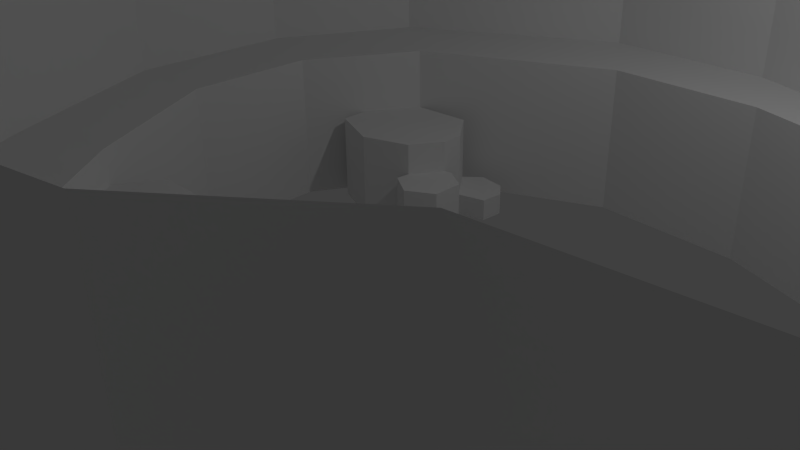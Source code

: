 # Source: cave_escape_3.blend  (saved by Blender 2.67.0; exported with 4.5.12 LTS)
import bpy
from mathutils import Matrix  # noqa: F401  (used for matrix-valued properties, if any)

bpy.ops.wm.read_factory_settings(use_empty=True)
scene = bpy.context.scene
scene.name = 'Scene'

# ---- collections
col_collection_1 = bpy.data.collections.new('Collection 1'); scene.collection.children.link(col_collection_1)

# ---- materials (node trees are filled in below, after node groups)
mat_material_001 = bpy.data.materials.new('Material.001')
mat_material_001.alpha_threshold = 0.0
mat_material_001.use_transparent_shadow = False
mat_material_001.roughness = 0.5
mat_material_001.line_color = (0.0, 0.0, 0.0, 1.0)

# ---- material node trees

# ---- world
world_world = bpy.data.worlds.new('World'); scene.world = world_world
world_world.color = (0.05088, 0.05088, 0.05088)
world_world.use_sun_shadow = False
world_world.sun_shadow_jitter_overblur = 0.0
world_world.cycles.sampling_method = 'MANUAL'
world_world.cycles.sample_map_resolution = 256

# ---- cameras
cam_camera = bpy.data.cameras.new('Camera')
cam_camera.clip_end = 100.0
cam_camera.lens = 35.0
cam_camera.sensor_width = 32.0
cam_camera.sensor_height = 18.0
cam_camera.ortho_scale = 7.314
cam_camera.dof.focus_distance = 0.0
cam_camera.dof.aperture_fstop = 128.0

# ---- lights
light_lamp = bpy.data.lights.new('Lamp', 'POINT')
light_lamp.transmission_factor = 0.0
light_lamp.cutoff_distance = 30.0
light_lamp.energy = 100.0
light_lamp.shadow_buffer_clip_start = 1.001
light_lamp.shadow_soft_size = 0.1
light_lamp.shadow_maximum_resolution = 0.006
light_lamp.use_absolute_resolution = True
light_lamp.cycles.use_multiple_importance_sampling = False

# ---- meshes
me_plane = bpy.data.meshes.new('Plane')
me_plane.from_pydata([(2.148, -0.7041, 0.0), (1.721, -0.7041, 0.0), (2.361, -0.5978, -1.767e-08), (2.559, -0.3935, -3.736e-08), (2.61, -0.04931, -5.12e-08), (2.526, 0.2221, -5.372e-08), (2.322, 0.446, -4.661e-08), (1.975, 0.6363, -2.879e-08), (1.563, 0.6419, -1.002e-09), (0.1891, 0.4964, 4.062e-08), (-0.1971, 0.3201, 4.062e-08), (-0.323, 0.09621, 4.062e-08), (-0.309, -0.1696, 4.062e-08), (-0.1411, -0.4439, 4.062e-08), (0.066, -0.679, 4.062e-08), (0.3878, -0.7265, 4.062e-08), (0.7152, -0.6678, 4.062e-08), (0.8663, -0.5614, 4.062e-08), (1.099, -0.5446, 4.062e-08), (1.275, -0.6034, 4.062e-08), (1.521, -0.6734, 4.062e-08), (1.521, -0.6734, 4.062e-08), (-0.323, 0.09621, 4.062e-08), (-0.26, 0.2081, 4.062e-08), (-0.2562, 0.1506, 4.062e-08), (-0.1437, 0.1058, 4.062e-08), (-0.04519, 0.1391, 4.062e-08), (-0.04774, 0.1097, 4.062e-08), (0.007243, 0.07644, 4.062e-08), (0.06351, 0.1097, 4.062e-08), (0.06223, 0.1749, 4.062e-08), (0.01236, 0.2056, 4.062e-08), (-0.005545, 0.203, 4.062e-08), (-0.008102, 0.2503, 4.062e-08), (0.04944, 0.2657, 4.062e-08), (0.052, 0.3143, 4.062e-08), (0.02387, 0.3475, 4.062e-08), (-0.0324, 0.3565, 4.062e-08), (-0.0682, 0.3258, 4.062e-08), (-0.09761, -0.3633, 4.964e-08), (0.03411, -0.362, 6.086e-08), (0.0763, -0.4759, 5.689e-08), (0.01876, -0.5462, 4.736e-08), (0.01876, -0.5462, 4.736e-08), (-0.03754, -0.5614, 4.062e-08), (2.148, -0.7041, 0.0), (1.721, -0.7041, 0.0), (2.361, -0.5978, -1.767e-08), (2.559, -0.3935, -3.736e-08), (2.61, -0.04931, -5.12e-08), (2.526, 0.2221, -5.372e-08), (2.322, 0.446, -4.661e-08), (1.975, 0.6363, -2.879e-08), (1.563, 0.6419, -1.002e-09), (1.328, 0.4852, 1.972e-08), (1.068, 0.3789, 4.062e-08), (0.7768, 0.3649, 4.062e-08), (0.4942, 0.4768, 4.062e-08), (0.1891, 0.4964, 4.062e-08), (-0.1971, 0.3201, 4.062e-08), (-0.323, 0.09621, 4.062e-08), (-0.309, -0.1696, 4.062e-08), (-0.1411, -0.4439, 4.062e-08), (0.066, -0.679, 4.062e-08), (0.3878, -0.7265, 4.062e-08), (0.7152, -0.6678, 4.062e-08), (0.8663, -0.5614, 4.062e-08), (1.099, -0.5446, 4.062e-08), (1.275, -0.6034, 4.062e-08), (1.521, -0.6734, 4.062e-08), (1.521, -0.6734, 4.062e-08), (-0.323, 0.09621, 4.062e-08), (-0.26, 0.2081, 4.062e-08), (-0.2562, 0.1506, 4.062e-08), (-0.1437, 0.1058, 4.062e-08), (-0.04519, 0.1391, 4.062e-08), (-0.04774, 0.1097, 4.062e-08), (0.007243, 0.07644, 4.062e-08), (0.06351, 0.1097, 4.062e-08), (0.06223, 0.1749, 4.062e-08), (0.01236, 0.2056, 4.062e-08), (-0.005545, 0.203, 4.062e-08), (-0.008102, 0.2503, 4.062e-08), (0.04944, 0.2657, 4.062e-08), (0.052, 0.3143, 4.062e-08), (0.02387, 0.3475, 4.062e-08), (-0.0324, 0.3565, 4.062e-08), (-0.0682, 0.3258, 4.062e-08), (-0.09761, -0.3633, 4.964e-08), (0.03411, -0.362, 6.086e-08), (0.0763, -0.4759, 5.689e-08), (0.01876, -0.5462, 4.736e-08), (0.01876, -0.5462, 4.736e-08), (-0.03754, -0.5614, 4.062e-08), (2.148, -0.7041, 0.3049), (1.721, -0.7041, 0.3049), (2.361, -0.5978, 0.3049), (2.559, -0.3935, 0.3049), (2.61, -0.04931, 0.3049), (2.526, 0.2221, 0.3049), (2.322, 0.446, 0.3049), (1.975, 0.6363, 0.3049), (1.563, 0.6419, 0.3049), (1.328, 0.4852, 0.3049), (1.068, 0.3789, 0.3049), (0.7768, 0.3649, 0.3049), (0.4942, 0.4768, 0.3049), (0.1891, 0.4964, 0.3049), (-0.1971, 0.3201, 0.3049), (-0.323, 0.09621, 0.3049), (-0.309, -0.1696, 0.3049), (-0.1411, -0.4439, 0.3049), (0.066, -0.679, 0.3049), (0.3878, -0.7265, 0.3049), (0.7152, -0.6678, 0.3049), (0.8663, -0.5614, 0.3049), (1.099, -0.5446, 0.3049), (1.275, -0.6034, 0.3049), (1.521, -0.6734, 0.3049), (1.521, -0.6734, 0.3049), (-0.323, 0.09621, 0.3049), (-0.26, 0.2081, 0.3049), (-0.03754, -0.5614, 0.3049), (1.934, -0.7041, 0.0), (2.254, -0.651, -8.836e-09), (2.46, -0.4957, -2.752e-08), (2.585, -0.2214, -4.428e-08), (2.568, 0.08642, -5.246e-08), (2.424, 0.3341, -5.016e-08), (2.148, 0.5412, -3.77e-08), (1.769, 0.6391, -1.49e-08), (1.446, 0.5635, 9.358e-09), (1.198, 0.432, 3.017e-08), (0.6355, 0.4208, 4.062e-08), (0.3416, 0.4866, 4.062e-08), (-0.003963, 0.4082, 4.062e-08), (-0.2915, 0.1522, 4.062e-08), (-0.316, -0.03671, 4.062e-08), (-0.225, -0.3068, 4.062e-08), (0.01423, -0.6202, 4.062e-08), (0.2269, -0.7027, 4.062e-08), (0.5515, -0.6971, 4.062e-08), (0.7908, -0.6146, 4.062e-08), (1.187, -0.574, 4.062e-08), (1.398, -0.6384, 4.062e-08), (1.521, -0.6734, 4.062e-08), (1.756, 0.4826, 0.3466), (-0.2285, 0.2641, 4.062e-08), (-0.08931, -0.5027, 4.062e-08), (1.934, -0.7041, 0.3049), (2.254, -0.651, 0.3049), (2.46, -0.4957, 0.3049), (2.585, -0.2214, 0.3049), (2.568, 0.08642, 0.3049), (2.424, 0.3341, 0.3049), (2.148, 0.5412, 0.3049), (1.769, 0.6391, 0.3049), (1.446, 0.5635, 0.3049), (1.198, 0.432, 0.3049), (0.6355, 0.4208, 0.3049), (0.3416, 0.4866, 0.3049), (-0.003963, 0.4082, 0.3049), (-0.2915, 0.1522, 0.3049), (-0.316, -0.03671, 0.3049), (-0.225, -0.3068, 0.3049), (0.01423, -0.6202, 0.3049), (0.2269, -0.7027, 0.3049), (0.5515, -0.6971, 0.3049), (0.7908, -0.6146, 0.3049), (1.187, -0.574, 0.3049), (1.398, -0.6384, 0.3049), (1.521, -0.6734, 0.3049), (1.55, 0.4887, 0.3029), (-0.2285, 0.2641, 0.3049), (-0.08931, -0.5027, 0.3049), (2.526, 0.2221, 0.1524), (2.322, 0.446, 0.1524), (2.361, -0.5978, 0.1524), (2.559, -0.3935, 0.1524), (1.721, -0.7041, 0.1524), (1.521, -0.6734, 0.1524), (1.099, -0.5446, 0.1524), (1.275, -0.6034, 0.1524), (0.3878, -0.7265, 0.1524), (0.7152, -0.6678, 0.1524), (-0.309, -0.1696, 0.1524), (-0.1411, -0.4439, 0.1524), (0.1891, 0.4964, 0.1524), (-0.1971, 0.3201, 0.1524), (1.068, 0.3789, 0.1524), (0.7768, 0.3649, 0.1524), (1.975, 0.6363, 0.1524), (1.563, 0.6419, 0.1524), (2.61, -0.04931, 0.1524), (2.148, -0.7041, 0.1524), (-0.26, 0.2081, 0.1524), (1.521, -0.6734, 0.1524), (0.8663, -0.5614, 0.1524), (0.066, -0.679, 0.1524), (-0.323, 0.09621, 0.1524), (0.4942, 0.4768, 0.1524), (1.328, 0.4852, 0.1524), (-0.03754, -0.5614, 0.1524), (2.424, 0.3341, 0.1524), (2.46, -0.4957, 0.1524), (1.187, -0.574, 0.1524), (0.5515, -0.6971, 0.1524), (-0.225, -0.3068, 0.1524), (-0.003963, 0.4082, 0.1524), (1.769, 0.6391, 0.1524), (2.568, 0.08642, 0.1524), (2.254, -0.651, 0.1524), (-0.2285, 0.2641, 0.1524), (1.521, -0.6734, 0.1524), (0.2269, -0.7027, 0.1524), (-0.316, -0.03671, 0.1524), (0.3416, 0.4866, 0.1524), (1.198, 0.432, 0.1524), (2.148, 0.5412, 0.1524), (2.585, -0.2214, 0.1524), (1.934, -0.7041, 0.1524), (1.398, -0.6384, 0.1524), (0.7908, -0.6146, 0.1524), (0.01423, -0.6202, 0.1524), (-0.08931, -0.5027, 0.1524), (-0.2915, 0.1522, 0.1524), (0.6355, 0.4208, 0.1524), (1.446, 0.5635, 0.1524), (-0.1411, -0.4439, 4.062e-08), (-0.09761, -0.3633, 4.964e-08), (0.03411, -0.362, 6.086e-08), (0.0763, -0.4759, 5.689e-08), (0.01876, -0.5462, 4.736e-08), (0.01876, -0.5462, 4.736e-08), (-0.03754, -0.5614, 4.062e-08), (-0.1411, -0.4439, 0.2409), (-0.09761, -0.3633, 0.2409), (0.03411, -0.362, 0.2409), (0.0763, -0.4759, 0.2409), (0.01876, -0.5462, 0.2409), (0.01876, -0.5462, 0.2409), (-0.03754, -0.5614, 0.2409), (-0.1971, 0.3201, 4.062e-08), (-0.26, 0.2081, 4.062e-08), (-0.2562, 0.1506, 4.062e-08), (-0.1437, 0.1058, 4.062e-08), (-0.04519, 0.1391, 4.062e-08), (-0.04774, 0.1097, 4.062e-08), (0.007243, 0.07644, 4.062e-08), (0.06351, 0.1097, 4.062e-08), (0.06223, 0.1749, 4.062e-08), (0.01236, 0.2056, 4.062e-08), (-0.005545, 0.203, 4.062e-08), (-0.008102, 0.2503, 4.062e-08), (0.04944, 0.2657, 4.062e-08), (0.052, 0.3143, 4.062e-08), (0.02387, 0.3475, 4.062e-08), (-0.0324, 0.3565, 4.062e-08), (-0.0682, 0.3258, 4.062e-08), (-0.2285, 0.2641, 0.1778), (-0.1971, 0.3201, 0.1778), (-0.26, 0.2081, 0.1778), (-0.2562, 0.1506, 0.1778), (-0.1437, 0.1058, 0.1778), (-0.04519, 0.1391, 0.1778), (-0.005545, 0.203, 0.1778), (-0.008102, 0.2503, 0.1778), (-0.0682, 0.3258, 0.1778), (-0.04519, 0.1391, 0.1144), (-0.04774, 0.1097, 0.1144), (0.007243, 0.07644, 0.1144), (0.06351, 0.1097, 0.1144), (0.06223, 0.1749, 0.1144), (0.01236, 0.2056, 0.1144), (-0.005545, 0.203, 0.1144), (-0.008102, 0.2503, 0.04539), (0.04944, 0.2657, 0.04539), (0.052, 0.3143, 0.04539), (0.02387, 0.3475, 0.04539), (-0.0324, 0.3565, 0.04539), (-0.0682, 0.3258, 0.04539), (-0.03175, -0.3627, 5.525e-08), (0.0552, -0.4189, 5.887e-08), (0.04753, -0.511, 5.212e-08), (-0.03175, -0.3627, 0.2409), (0.0552, -0.4189, 0.2409), (0.04753, -0.511, 0.2409), (-0.09761, -0.3633, 0.1205), (0.03411, -0.362, 0.1205), (0.0763, -0.4759, 0.1205), (0.01876, -0.5462, 0.1205), (-0.03175, -0.3627, 0.1205), (0.04753, -0.511, 0.1205), (0.0552, -0.4189, 0.1205), (0.03538, 0.09306, 4.062e-08), (0.06287, 0.1423, 4.062e-08), (0.03729, 0.1902, 4.062e-08), (0.03538, 0.09306, 0.1144), (0.06287, 0.1423, 0.1144), (0.03729, 0.1902, 0.1144), (0.01236, 0.2056, 0.05722), (0.06351, 0.1097, 0.05722), (0.007243, 0.07644, 0.05722), (0.06223, 0.1749, 0.05722), (0.03538, 0.09306, 0.05722), (0.03729, 0.1902, 0.05722), (0.06287, 0.1423, 0.05722), (-0.1999, 0.1282, 4.062e-08), (-0.09442, 0.1225, 4.062e-08), (-0.02025, 0.09306, 4.062e-08), (-0.006823, 0.2267, 4.062e-08), (0.02067, 0.258, 4.062e-08), (0.05072, 0.29, 4.062e-08), (0.03793, 0.3309, 4.062e-08), (-0.02537, 0.1711, 4.062e-08), (-0.03815, 0.2881, 4.062e-08), (-0.1999, 0.1282, 0.1778), (-0.09442, 0.1225, 0.1778), (-0.006823, 0.2267, 0.1778), (-0.02537, 0.1711, 0.1778), (-0.03815, 0.2881, 0.1778), (-0.2562, 0.1506, 0.08888), (-0.04519, 0.1391, 0.08888), (-0.005545, 0.203, 0.08888), (-0.1437, 0.1058, 0.08888), (-0.008102, 0.2503, 0.08888), (-0.0682, 0.3258, 0.08888), (-0.02025, 0.09306, 0.1144), (-0.04774, 0.1097, 0.05722), (0.007243, 0.07644, 0.02861), (0.02067, 0.258, 0.04539), (0.05072, 0.29, 0.04539), (0.03793, 0.3309, 0.04539), (0.02387, 0.3475, 0.02269), (0.04944, 0.2657, 0.02269), (-0.008102, 0.2503, 0.02269), (0.052, 0.3143, 0.02269), (0.007243, 0.07644, 0.08582), (-0.02537, 0.1711, 0.08888), (-0.1999, 0.1282, 0.08888), (-0.03815, 0.2881, 0.08888), (-0.09442, 0.1225, 0.08888), (-0.006823, 0.2267, 0.08888), (0.02067, 0.258, 0.02269), (0.03793, 0.3309, 0.02269), (0.05072, 0.29, 0.02269), (2.148, -0.7041, 0.3049), (1.721, -0.7041, 0.3049), (2.361, -0.5978, 0.3049), (2.559, -0.3935, 0.3049), (2.61, -0.04931, 0.3049), (2.526, 0.2221, 0.3049), (2.322, 0.446, 0.3049), (1.975, 0.6363, 0.3049), (1.563, 0.6419, 0.3049), (1.328, 0.4852, 0.3049), (1.068, 0.3789, 0.3049), (0.7768, 0.3649, 0.3049), (0.4942, 0.4768, 0.3049), (0.1891, 0.4964, 0.3049), (-0.1971, 0.3201, 0.3049), (-0.323, 0.09621, 0.3049), (-0.309, -0.1696, 0.3049), (-0.1411, -0.4439, 0.3049), (0.066, -0.679, 0.3049), (0.3878, -0.7265, 0.3049), (0.7152, -0.6678, 0.3049), (0.8663, -0.5614, 0.3049), (1.099, -0.5446, 0.3049), (1.275, -0.6034, 0.3049), (1.521, -0.6734, 0.3049), (1.521, -0.6734, 0.3049), (-0.26, 0.2081, 0.3049), (-0.03754, -0.5614, 0.3049), (1.934, -0.7041, 0.3049), (2.254, -0.651, 0.3049), (2.46, -0.4957, 0.3049), (2.585, -0.2214, 0.3049), (2.568, 0.08642, 0.3049), (2.424, 0.3341, 0.3049), (2.148, 0.5412, 0.3049), (1.769, 0.6391, 0.3049), (1.446, 0.5635, 0.3049), (1.198, 0.432, 0.3049), (0.6355, 0.4208, 0.3049), (0.3416, 0.4866, 0.3049), (-0.003963, 0.4082, 0.3049), (-0.2915, 0.1522, 0.3049), (-0.316, -0.03671, 0.3049), (-0.225, -0.3068, 0.3049), (0.01423, -0.6202, 0.3049), (0.2269, -0.7027, 0.3049), (0.5515, -0.6971, 0.3049), (0.7908, -0.6146, 0.3049), (1.187, -0.574, 0.3049), (1.398, -0.6384, 0.3049), (1.521, -0.6734, 0.3049), (1.756, 0.4826, 0.3029), (-0.2285, 0.2641, 0.3049), (-0.08931, -0.5027, 0.3049), (2.294, -0.8642, 0.3049), (1.809, -0.8642, 0.3049), (2.535, -0.7276, 0.3049), (2.761, -0.4651, 0.3049), (2.818, -0.02286, 0.3049), (2.723, 0.3259, 0.3049), (2.491, 0.6136, 0.3049), (2.097, 0.8581, 0.3049), (1.63, 0.8653, 0.3049), (1.364, 0.6639, 0.3049), (1.068, 0.5273, 0.3049), (0.738, 0.5093, 0.3049), (0.4173, 0.6531, 0.3049), (0.07116, 0.6783, 0.3049), (-0.367, 0.4518, 0.3049), (-0.5099, 0.1641, 0.3049), (-0.494, -0.1775, 0.3049), (-0.3035, -0.5298, 0.3049), (-0.06855, -0.8319, 0.3049), (0.2966, -0.893, 0.3049), (0.6681, -0.8175, 0.3049), (0.8396, -0.6809, 0.3049), (1.103, -0.6593, 0.3049), (1.303, -0.7348, 0.3049), (1.583, -0.8247, 0.3049), (1.583, -0.8247, 0.3049), (-0.4385, 0.3079, 0.3049), (-0.186, -0.6809, 0.3049), (2.051, -0.8642, 0.3049), (2.415, -0.7959, 0.3049), (2.648, -0.5964, 0.3049), (2.789, -0.244, 0.3049), (2.77, 0.1515, 0.3049), (2.607, 0.4697, 0.3049), (2.294, 0.7358, 0.3049), (1.864, 0.8617, 0.3049), (1.497, 0.7646, 0.3049), (1.216, 0.5956, 0.3049), (0.5776, 0.5812, 0.3049), (0.2442, 0.6657, 0.3049), (-0.1479, 0.565, 0.3049), (-0.4742, 0.236, 0.3049), (-0.502, -0.006676, 0.3049), (-0.3988, -0.3537, 0.3049), (-0.1273, -0.7564, 0.3049), (0.114, -0.8624, 0.3049), (0.4824, -0.8553, 0.3049), (0.7538, -0.7492, 0.3049), (1.203, -0.697, 0.3049), (1.443, -0.7797, 0.3049), (1.583, -0.8247, 0.3049), (1.55, 0.4887, 0.3466), (-0.4027, 0.3799, 0.3049), (-0.2448, -0.6054, 0.3049), (2.294, -0.8642, 0.6098), (1.809, -0.8642, 0.6098), (2.535, -0.7276, 0.6098), (2.761, -0.4651, 0.6098), (2.818, -0.02286, 0.6098), (2.723, 0.3259, 0.6098), (2.491, 0.6136, 0.6098), (2.097, 0.8581, 0.6098), (1.63, 0.8653, 0.6098), (1.364, 0.6639, 0.6098), (1.068, 0.5273, 0.6098), (0.738, 0.5093, 0.6098), (0.4173, 0.6531, 0.6098), (0.07116, 0.6783, 0.6098), (-0.367, 0.4518, 0.6098), (-0.5099, 0.1641, 0.6098), (-0.494, -0.1775, 0.6098), (-0.3035, -0.5298, 0.6098), (-0.06855, -0.8319, 0.6098), (0.2966, -0.893, 0.6098), (0.6681, -0.8175, 0.6098), (0.8396, -0.6809, 0.6098), (1.103, -0.6593, 0.6098), (1.303, -0.7348, 0.6098), (1.583, -0.8247, 0.6098), (1.583, -0.8247, 0.6098), (-0.4385, 0.3079, 0.6098), (-0.186, -0.6809, 0.6098), (2.051, -0.8642, 0.6098), (2.415, -0.7959, 0.6098), (2.648, -0.5964, 0.6098), (2.789, -0.244, 0.6098), (2.77, 0.1515, 0.6098), (2.607, 0.4697, 0.6098), (2.294, 0.7358, 0.6098), (1.864, 0.8617, 0.6098), (1.497, 0.7646, 0.6098), (1.216, 0.5956, 0.6098), (0.5776, 0.5812, 0.6098), (0.2442, 0.6657, 0.6098), (-0.1479, 0.565, 0.6098), (-0.4742, 0.236, 0.6098), (-0.502, -0.006676, 0.6098), (-0.3988, -0.3537, 0.6098), (-0.1273, -0.7564, 0.6098), (0.114, -0.8624, 0.6098), (0.4824, -0.8553, 0.6098), (0.7538, -0.7492, 0.6098), (1.203, -0.697, 0.6098), (1.443, -0.7797, 0.6098), (1.583, -0.8247, 0.6098), (-0.4027, 0.3799, 0.6098), (-0.2448, -0.6054, 0.6098), (1.057, -0.4584, 0.2543), (1.046, 0.2898, 0.2543), (0.8269, 0.2784, 0.2543), (0.8843, -0.4721, 0.2543), (1.046, 0.2898, 0.315), (0.8269, 0.2784, 0.315), (0.8843, -0.4721, 0.315), (1.057, -0.4584, 0.315), (1.015, -0.3596, 0.3103), (1.025, 0.1875, 0.3103), (0.87, 0.1792, 0.3103), (0.9143, -0.3695, 0.3103), (1.025, 0.1875, 0.3356), (0.87, 0.1792, 0.3356), (0.9143, -0.3695, 0.3356), (1.015, -0.3596, 0.3356), (1.002, -0.2157, 0.353), (0.9911, 0.0388, 0.353), (0.8857, 0.03494, 0.353), (0.9124, -0.2203, 0.353), (0.9911, 0.0388, 0.3628), (0.8857, 0.03494, 0.3628), (0.9124, -0.2203, 0.3628), (1.002, -0.2157, 0.3628), (1.001, -0.1431, 0.3652), (0.9936, -0.03633, 0.3652), (0.9082, -0.03794, 0.3652), (0.9263, -0.145, 0.3652), (0.9936, -0.03633, 0.375), (0.9082, -0.03794, 0.375), (0.9263, -0.145, 0.375), (1.001, -0.1431, 0.375), (1.534, -0.5202, 0.3029), (1.756, 0.4826, 0.3466), (1.55, 0.4887, 0.3029), (1.756, 0.4826, 0.3029), (1.55, 0.4887, 0.3466), (1.534, -0.5202, 0.3029), (1.718, 0.3752, 0.3508), (1.576, 0.3801, 0.3297), (1.683, -0.4367, 0.3075), (1.718, 0.3752, 0.3297), (1.576, 0.3801, 0.3508), (1.577, -0.4151, 0.3075), (1.683, -0.4367, 0.3285), (1.577, -0.4151, 0.3285), (1.722, 0.2007, 0.3655), (1.635, 0.2035, 0.3543), (1.679, -0.2564, 0.3378), (1.722, 0.2007, 0.3543), (1.635, 0.2035, 0.3655), (1.589, -0.2442, 0.3378), (1.679, -0.2564, 0.349), (1.589, -0.2442, 0.349), (1.71, 0.05307, 0.37), (1.62, 0.054, 0.3589), (1.676, -0.1039, 0.357), (1.71, 0.05307, 0.3589), (1.62, 0.054, 0.37), (1.6, -0.09968, 0.357), (1.676, -0.1039, 0.3682), (1.6, -0.09968, 0.3682), (1.618, -0.006214, 0.3273), (1.682, -0.04218, 0.3265), (1.648, 0.01948, 0.3273), (1.656, -0.06265, 0.3265), (1.626, -0.02897, 0.2831), (1.676, -0.01923, 0.2822), (1.632, 0.009529, 0.2831), (1.67, -0.05126, 0.2822), (1.645, -0.04501, 0.2342), (1.657, -0.001841, 0.2334), (1.634, -0.01468, 0.2342), (1.665, -0.02785, 0.2334), (1.657, -0.03324, 0.1913), (1.642, -0.01278, 0.1908), (1.638, -0.02574, 0.1913), (1.658, -0.01943, 0.1908), (1.655, -0.02531, 0.1512), (1.641, -0.02478, 0.1509), (1.645, -0.03141, 0.1512), (1.65, -0.01976, 0.1509), (1.659, -0.03077, -0.008751), (1.644, -0.03024, -0.009062), (1.649, -0.03686, -0.008751), (1.653, -0.02521, -0.009062)], [(544, 539)], [(24, 73, 72, 23), (27, 26, 75, 76), (30, 29, 78, 79), (33, 32, 81, 82), (36, 35, 84, 85), (38, 87, 59, 10), (41, 40, 89, 90), (13, 62, 148, 93, 44), (3, 2, 47, 125, 48), (6, 5, 50, 128, 51), (11, 23, 72, 136, 60), (14, 44, 93, 139, 63), (17, 16, 65, 142, 66), (22, 71, 60, 11), (25, 24, 73, 74), (28, 27, 76, 77), (31, 30, 79, 80), (34, 33, 82, 83), (37, 36, 85, 86), (39, 13, 62, 88), (42, 41, 90, 91), (44, 43, 92, 93), (1, 46, 123, 45, 0), (4, 3, 48, 126, 49), (7, 6, 51, 129, 52), (189, 190, 56, 55), (12, 11, 60, 137, 61), (15, 14, 63, 140, 64), (18, 17, 66, 67), (21, 20, 69, 145, 70), (10, 59, 147, 72, 23), (26, 25, 74, 75), (29, 28, 77, 78), (32, 31, 80, 81), (35, 34, 83, 84), (38, 37, 86, 87), (40, 39, 88, 89), (43, 42, 91, 92), (2, 0, 45, 124, 47), (5, 4, 49, 127, 50), (8, 7, 52, 130, 53), (10, 9, 58, 135, 59), (13, 12, 61, 138, 62), (16, 15, 64, 141, 65), (19, 18, 67, 143, 68), (46, 145, 213, 179), (203, 175, 99, 154), (204, 177, 96, 151), (156, 102, 451, 146), (205, 181, 116, 169), (206, 183, 113, 167), (207, 185, 110, 164), (208, 187, 107, 161), (209, 191, 101, 156), (210, 193, 98, 153), (211, 194, 94, 150), (212, 173, 121, 195), (213, 196, 118, 171), (105, 104, 356, 410, 411, 357), (214, 198, 112, 166), (215, 199, 109, 163), (216, 200, 106, 160), (217, 201, 103, 158), (218, 176, 100, 155), (219, 178, 97, 152), (220, 149, 94, 194), (71, 120, 109, 199, 60), (221, 182, 117, 170), (222, 184, 114, 168), (223, 202, 122, 165), (224, 174, 122, 202), (225, 195, 121, 162), (226, 190, 105, 159), (227, 192, 102, 157), (176, 203, 154, 100), (51, 128, 203, 176), (128, 50, 175, 203), (178, 204, 151, 97), (48, 125, 204, 178), (125, 47, 177, 204), (102, 192, 172, 451), (182, 205, 169, 117), (68, 143, 205, 182), (143, 67, 181, 205), (184, 206, 167, 114), (65, 141, 206, 184), (141, 64, 183, 206), (186, 207, 164, 111), (62, 138, 207, 186), (138, 61, 185, 207), (188, 208, 161, 108), (59, 135, 208, 188), (135, 58, 187, 208), (209, 156, 146, 397), (53, 130, 209, 192), (130, 52, 191, 209), (175, 210, 153, 99), (50, 127, 210, 175), (127, 49, 193, 210), (177, 211, 150, 96), (47, 124, 211, 177), (124, 45, 194, 211), (188, 108, 173, 212), (59, 188, 212, 147), (147, 212, 195, 72), (180, 213, 171, 119), (70, 180, 213, 145), (145, 69, 196, 213), (181, 67, 66, 197), (183, 214, 166, 113), (64, 140, 214, 183), (140, 63, 198, 214), (185, 215, 163, 110), (61, 137, 215, 185), (137, 60, 199, 215), (187, 216, 160, 107), (58, 134, 216, 187), (134, 57, 200, 216), (189, 217, 158, 104), (55, 132, 217, 189), (132, 54, 201, 217), (191, 218, 155, 101), (52, 129, 218, 191), (129, 51, 176, 218), (193, 219, 152, 98), (49, 126, 219, 193), (126, 48, 178, 219), (179, 95, 149, 220), (46, 179, 220, 123), (123, 220, 194, 45), (196, 221, 170, 118), (69, 144, 221, 196), (144, 68, 182, 221), (197, 222, 168, 115), (66, 142, 222, 197), (142, 65, 184, 222), (198, 223, 165, 112), (63, 139, 223, 198), (139, 93, 202, 223), (186, 111, 174, 224), (62, 186, 224, 148), (148, 224, 202, 93), (199, 225, 162, 109), (60, 136, 225, 199), (136, 72, 195, 225), (200, 226, 159, 106), (57, 133, 226, 200), (133, 56, 190, 226), (201, 227, 157, 103), (54, 131, 227, 201), (131, 53, 192, 227), (88, 62, 228, 229), (90, 89, 230, 282, 231), (92, 91, 232, 233), (93, 92, 233, 234), (89, 88, 229, 281, 230), (91, 90, 231, 283, 232), (291, 287, 236, 284), (235, 241, 240, 239, 286, 238, 285, 237, 284, 236), (228, 234, 241, 235), (292, 289, 238, 286), (234, 233, 240, 241), (229, 228, 235, 236, 287), (293, 288, 237, 285), (233, 232, 290, 239, 240), (80, 79, 250, 296, 251), (75, 74, 245, 308, 246), (86, 85, 256, 257), (81, 80, 251, 252), (76, 75, 246, 247), (87, 86, 257, 258), (82, 81, 252, 310, 253), (77, 76, 247, 309, 248), (87, 258, 242, 59), (83, 82, 253, 311, 254), (78, 77, 248, 294, 249), (81, 75, 246, 314, 252), (73, 72, 243, 244), (84, 83, 254, 312, 255), (79, 78, 249, 295, 250), (87, 82, 253, 315, 258), (74, 73, 244, 307, 245), (85, 84, 255, 313, 256), (244, 321, 262, 261, 243), (251, 252, 274, 273, 300), (256, 257, 279, 278, 333), (261, 262, 316, 263, 317, 264, 319, 265, 318, 266, 320, 267, 260, 259), (338, 319, 264, 322), (339, 316, 262, 321), (340, 320, 266, 325), (341, 317, 263, 324), (147, 242, 260, 259), (342, 318, 265, 323), (243, 147, 259, 261), (242, 260, 267, 326, 258), (269, 327, 270, 297, 271, 298, 272, 299, 273, 274, 268), (246, 247, 328, 269, 268), (304, 301, 271, 297), (305, 300, 273, 299), (247, 309, 248, 329, 302, 337, 270, 327, 269, 328), (252, 274, 268, 246, 314), (306, 303, 272, 298), (276, 331, 277, 332, 278, 279, 280, 275, 330), (343, 334, 276, 330), (315, 335, 253), (344, 333, 278, 332), (257, 258, 280, 279), (345, 336, 277, 331), (288, 291, 284, 237), (230, 281, 291, 288), (281, 229, 287, 291), (290, 292, 286, 239), (232, 283, 292, 290), (283, 231, 289, 292), (289, 293, 285, 238), (231, 282, 293, 289), (282, 230, 288, 293), (302, 304, 297, 270, 337), (248, 294, 304, 302, 329), (294, 249, 301, 304), (303, 305, 299, 272), (250, 296, 305, 303), (296, 251, 300, 305), (301, 306, 298, 271), (249, 295, 306, 301), (295, 250, 303, 306), (323, 265, 319, 338), (252, 314, 338, 323), (314, 246, 322, 338), (324, 263, 316, 339), (245, 324, 339, 307), (307, 339, 321, 244), (326, 267, 320, 340), (258, 326, 340, 315), (315, 340, 325, 253), (322, 264, 317, 341), (246, 322, 341, 308), (308, 341, 324, 245), (325, 266, 318, 342), (253, 325, 342, 310), (310, 342, 323, 252), (335, 343, 330, 275), (253, 311, 343, 335), (311, 254, 334, 343), (258, 280, 275, 335, 315), (336, 344, 332, 277), (255, 313, 344, 336), (313, 256, 333, 344), (334, 345, 331, 276), (254, 312, 345, 334), (312, 255, 336, 345), (153, 98, 350, 378), (156, 101, 353, 381), (161, 107, 359, 386), (164, 110, 362, 389), (167, 113, 365, 392), (169, 116, 368, 394), (96, 150, 375, 348), (99, 153, 378, 351), (102, 156, 381, 354), (108, 161, 386, 360), (111, 164, 389, 363), (114, 167, 392, 366), (117, 169, 394, 369), (192, 209, 397, 172), (111, 363, 399, 174), (151, 96, 348, 376), (154, 99, 351, 379), (157, 102, 354, 382), (159, 105, 357, 384), (162, 121, 372, 387), (165, 122, 373, 390), (168, 114, 366, 393), (170, 117, 369, 395), (173, 398, 372, 121), (97, 151, 376, 349), (100, 154, 379, 352), (103, 157, 382, 355), (106, 159, 384, 358), (109, 162, 387, 361), (112, 165, 390, 364), (115, 168, 393, 367), (118, 170, 395, 370), (149, 374, 346, 94), (152, 97, 349, 377), (155, 100, 352, 380), (158, 103, 355, 383), (160, 106, 358, 385), (163, 109, 361, 388), (166, 112, 364, 391), (368, 367, 421, 422), (171, 118, 370, 396), (174, 399, 373, 122), (95, 347, 374, 149), (98, 152, 377, 350), (101, 155, 380, 353), (104, 158, 383, 356), (107, 160, 385, 359), (110, 163, 388, 362), (113, 166, 391, 365), (119, 171, 396, 371), (108, 360, 398, 173), (150, 94, 346, 375), (360, 386, 440, 414), (363, 389, 443, 417), (366, 392, 446, 420), (369, 394, 448, 423), (451, 172, 541, 543), (374, 428, 400, 346), (377, 349, 403, 431), (380, 352, 406, 434), (383, 355, 409, 437), (385, 358, 412, 439), (388, 361, 415, 442), (391, 364, 418, 445), (396, 370, 424, 450), (399, 453, 427, 373), (349, 376, 430, 403), (352, 379, 433, 406), (355, 382, 436, 409), (358, 384, 438, 412), (361, 387, 441, 415), (364, 390, 444, 418), (367, 393, 447, 421), (370, 395, 449, 424), (360, 414, 452, 398), (375, 346, 400, 429), (378, 350, 404, 432), (381, 353, 407, 435), (386, 359, 413, 440), (389, 362, 416, 443), (392, 365, 419, 446), (394, 368, 422, 448), (347, 401, 428, 374), (350, 377, 431, 404), (353, 380, 434, 407), (356, 383, 437, 410), (359, 385, 439, 413), (362, 388, 442, 416), (365, 391, 445, 419), (371, 425, 450, 396), (363, 417, 453, 399), (376, 348, 402, 430), (379, 351, 405, 433), (382, 354, 408, 436), (384, 357, 411, 438), (387, 372, 426, 441), (390, 373, 427, 444), (393, 366, 420, 447), (395, 369, 423, 449), (398, 452, 426, 372), (348, 375, 429, 402), (351, 378, 432, 405), (354, 381, 435, 408), (429, 400, 454, 483), (432, 404, 458, 486), (435, 407, 461, 489), (440, 413, 467, 494), (443, 416, 470, 497), (446, 419, 473, 500), (448, 422, 476, 502), (401, 455, 482, 428), (404, 431, 485, 458), (407, 434, 488, 461), (410, 437, 491, 464), (413, 439, 493, 467), (416, 442, 496, 470), (419, 445, 499, 473), (425, 450, 504, 479), (417, 471, 506, 453), (430, 402, 456, 484), (433, 405, 459, 487), (436, 408, 462, 490), (438, 411, 465, 492), (441, 426, 480, 495), (444, 427, 481, 498), (447, 420, 474, 501), (449, 423, 477, 503), (452, 505, 480, 426), (402, 429, 483, 456), (405, 432, 486, 459), (408, 435, 489, 462), (410, 464, 465, 411), (414, 440, 494, 468), (417, 443, 497, 471), (420, 446, 500, 474), (423, 448, 502, 477), (401, 347, 396, 450), (428, 482, 454, 400), (431, 403, 457, 485), (434, 406, 460, 488), (437, 409, 463, 491), (439, 412, 466, 493), (442, 415, 469, 496), (445, 418, 472, 499), (421, 475, 476, 422), (450, 424, 478, 504), (453, 506, 481, 427), (403, 430, 484, 457), (406, 433, 487, 460), (409, 436, 490, 463), (412, 438, 492, 466), (415, 441, 495, 469), (418, 444, 498, 472), (421, 447, 501, 475), (424, 449, 503, 478), (414, 468, 505, 452), (181, 197, 510, 507), (189, 356, 511, 508), (507, 510, 518, 515), (508, 511, 519, 516), (190, 189, 508, 509), (197, 367, 513, 510), (367, 368, 514, 513), (357, 190, 509, 512), (356, 357, 512, 511), (368, 181, 507, 514), (521, 522, 530, 529), (519, 520, 528, 527), (514, 507, 515, 522), (512, 509, 517, 520), (509, 508, 516, 517), (511, 512, 520, 519), (513, 514, 522, 521), (510, 513, 521, 518), (528, 525, 533, 536), (530, 523, 531, 538), (518, 521, 529, 526), (516, 519, 527, 524), (515, 518, 526, 523), (522, 515, 523, 530), (520, 517, 525, 528), (517, 516, 524, 525), (538, 537, 534, 531), (532, 535, 536, 533), (525, 524, 532, 533), (527, 528, 536, 535), (529, 530, 538, 537), (526, 529, 537, 534), (524, 527, 535, 532), (523, 526, 534, 531), (536, 537, 538, 535), (537, 536, 533, 534), (538, 531, 532, 535), (532, 531, 534, 533), (541, 542, 548, 546), (146, 451, 543, 540), (172, 397, 542, 541), (397, 146, 540, 542), (547, 551, 347, 95, 179), (551, 552, 396, 347), (547, 555, 559, 551), (549, 546, 554, 557), (542, 540, 545, 548), (543, 541, 546, 549), (540, 543, 549, 545), (559, 567, 568, 560), (554, 556, 564, 562), (550, 558, 555, 547), (545, 549, 557, 553), (552, 560, 558, 550), (546, 548, 556, 554), (551, 559, 560, 552), (548, 545, 553, 556), (562, 564, 561, 565), (566, 563, 567, 568), (556, 553, 561, 564), (555, 563, 567, 559), (557, 554, 562, 565), (558, 566, 563, 555), (553, 557, 565, 561), (560, 568, 566, 558), (561, 567, 563, 564), (565, 568, 567, 561), (565, 562, 566, 568), (562, 569, 572, 566), (179, 213, 550, 547), (552, 550, 213, 171, 396), (569, 573, 576, 572), (564, 571, 569, 562), (563, 570, 571, 564), (566, 572, 570, 563), (573, 577, 580, 576), (571, 575, 573, 569), (572, 576, 574, 570), (570, 574, 575, 571), (577, 581, 584, 580), (575, 579, 577, 573), (576, 580, 578, 574), (574, 578, 579, 575), (581, 585, 588, 584), (578, 582, 583, 579), (579, 583, 581, 577), (580, 584, 582, 578), (585, 589, 592, 588), (583, 587, 585, 581), (584, 588, 586, 582), (582, 586, 587, 583), (589, 591, 590, 592), (588, 592, 590, 586), (586, 590, 591, 587), (587, 591, 589, 585), (401, 455, 478, 424, 450)])
_uv = me_plane.uv_layers.new(name='UVMap')
_uv.uv.foreach_set('vector', [-5.083, 3.345, -5.089, 3.333, -5.72, 3.471, -5.717, 3.482, -3.809, 2.937, -3.998, 1.865, -4.006, 1.859, -3.823, 2.916, -3.861, -0.5208, -3.243, 0.9314, -3.251, 0.9362, -3.863, -0.4882, -4.244, 1.371, -4.58, 1.101, -4.58, 1.11, -4.265, 1.389, -6.728, -0.1371, -5.712, -0.5423, -5.713, -0.5211, -6.712, -0.1218, -6.211, 1.387, -6.196, 1.389, -6.53, 2.586, -6.547, 2.581, -3.752, 2.099, -3.237, 2.584, -3.21, 2.57, -3.753, 2.092, -3.504, -3.1, -3.504, -3.1, -3.798, -3.28, -3.955, -3.385, -3.876, -3.333, 5.339, -2.828, 5.586, -2.986, 5.61, -3.005, 5.537, -2.946, 5.337, -2.821, 3.87, -1.347, 4.366, -1.74, 4.366, -1.74, 4.255, -1.629, 3.951, -1.373, -2.735, -2.084, -2.822, -1.635, -2.828, -1.648, -2.63, -1.88, -2.735, -2.084, -4.335, -3.676, -3.959, -3.394, -3.955, -3.385, -4.149, -3.539, -4.335, -3.676, -4.746, -4.403, -4.773, -4.245, -4.774, -4.244, -4.759, -4.325, -4.746, -4.403, -2.542, 0.9011, -2.56, 0.9013, -2.542, 0.9014, -2.542, 0.9011, -4.384, 2.82, -5.083, 3.345, -5.089, 3.333, -4.396, 2.81, -3.243, 1.373, -3.809, 2.937, -3.823, 2.916, -3.251, 1.369, -4.182, 0.8743, -3.861, -0.5208, -3.863, -0.4882, -4.179, 0.8814, -4.674, -0.03555, -4.244, 1.371, -4.265, 1.389, -4.693, -0.02069, -7.261, 1.056, -6.728, -0.1371, -6.712, -0.1218, -7.237, 1.057, -3.044, 0.9341, -3.672, 0.9011, -3.668, 0.9206, -3.019, 0.9476, -3.571, 1.959, -3.752, 2.099, -3.753, 2.092, -3.571, 1.958, -3.098, 1.963, -3.571, 1.959, -3.57, 1.959, -3.098, 1.954, 5.793, -3.214, 5.793, -3.214, 5.82, -3.195, 5.772, -3.165, 5.779, -3.183, 4.796, -2.308, 5.339, -2.828, 5.337, -2.821, 5.072, -2.572, 4.8, -2.304, 3.703, -1.295, 3.87, -1.347, 3.951, -1.373, 3.867, -1.207, 3.709, -1.296, 0.8344, -1.319, 0.02503, -1.305, -0.01124, -1.813, 0.8679, -1.809, -3.929, -2.796, -3.245, -2.154, -3.242, -2.151, -3.587, -2.474, -3.926, -2.791, -4.684, -3.969, -4.335, -3.676, -4.335, -3.676, -4.618, -3.889, -4.684, -3.969, -4.704, -4.546, -4.746, -4.403, -4.746, -4.403, -4.704, -4.546, -4.531, -4.725, -4.531, -4.725, -4.531, -4.725, -4.531, -4.725, -4.531, -4.725, -2.674, -1.45, -2.674, -1.45, -2.789, -1.583, -2.828, -1.648, -2.828, -1.648, -3.998, 1.865, -4.384, 2.82, -4.396, 2.81, -4.006, 1.859, -3.243, 0.9314, -3.243, 1.373, -3.251, 1.369, -3.251, 0.9362, -4.58, 1.101, -4.182, 0.8743, -4.179, 0.8814, -4.58, 1.11, -5.712, -0.5423, -4.674, -0.03555, -4.693, -0.02069, -5.713, -0.5211, -6.211, 1.387, -7.261, 1.056, -7.237, 1.057, -6.196, 1.389, -3.237, 2.584, -3.044, 0.9341, -3.019, 0.9476, -3.21, 2.57, -3.571, 1.959, -3.571, 1.959, -3.571, 1.958, -3.57, 1.959, 5.586, -2.986, 5.779, -3.183, 5.772, -3.165, 5.694, -3.096, 5.61, -3.005, 4.366, -1.74, 4.796, -2.308, 4.8, -2.304, 4.577, -2.028, 4.366, -1.74, 2.761, -1.496, 3.703, -1.295, 3.709, -1.296, 3.226, -1.395, 2.761, -1.496, -2.674, -1.45, -2.497, -1.432, -2.32, -1.413, -2.554, -1.248, -2.674, -1.45, -3.504, -3.1, -3.929, -2.796, -3.926, -2.791, -4.085, -2.718, -3.504, -3.1, -4.773, -4.245, -4.684, -3.969, -4.684, -3.969, -4.763, -4.176, -4.774, -4.244, -4.668, -4.617, -4.704, -4.546, -4.704, -4.546, -4.684, -4.598, -4.668, -4.617, 21.46, -13.81, 21.36, -14.0, 21.5, -14.07, 21.61, -13.94, 4.424, -1.383, 4.639, -1.576, 4.898, -1.344, 4.626, -1.134, 5.657, -2.795, 5.741, -2.924, 5.894, -2.858, 5.834, -2.689, 10.72, -3.88, 9.128, -3.801, 9.606, -4.265, 10.2, -4.286, -20.9, -15.35, -20.95, -15.26, -21.12, -15.35, -21.06, -15.45, -21.14, -14.49, -21.08, -14.14, -21.47, -14.08, -21.45, -14.49, -4.613, -2.827, -4.287, -2.436, -3.353, 0.267, -4.283, -1.576, -2.597, -1.026, -2.15, -1.034, -2.116, -0.5925, -2.687, -0.6904, 3.126, -1.041, 3.612, -1.012, 3.608, -0.6977, 3.089, -0.7166, 4.854, -1.819, 5.068, -2.074, 5.354, -1.861, 5.131, -1.598, 5.796, -3.023, 5.836, -3.103, 5.936, -3.079, 5.921, -2.978, -2.843, -1.183, -2.244, -0.373, -2.944, -0.9351, -3.009, -1.361, -4.598, -4.809, -4.598, -4.809, -4.827, -3.716, -4.827, -3.717, 0.06199, -0.798, 0.8161, -0.8305, 0.8502, -0.8278, 0.9834, -0.3562, -0.1635, -0.3096, 0.02356, -0.7968, -4.79, -3.71, -4.6, -3.416, -4.965, -3.229, -5.058, -3.6, -3.964, -2.093, -3.612, -1.749, -4.444, -2.193, -4.38, -1.712, -1.666, -1.119, -1.11, -1.195, -1.047, -0.6367, -1.604, -0.6135, 1.323, -1.288, 1.803, -1.239, 1.749, -0.7651, 1.288, -0.794, 3.919, -1.038, 4.175, -1.192, 4.351, -0.9483, 4.0, -0.7926, 5.308, -2.367, 5.522, -2.626, 5.748, -2.475, 5.565, -2.187, 21.71, -13.71, 21.95, -13.75, 22.03, -13.27, 21.63, -13.37, -2.56, 0.9013, -2.56, 1.938, -2.56, 1.939, -2.542, 1.938, -2.542, 0.9014, -20.73, -15.54, -20.84, -15.43, -20.98, -15.55, -20.87, -15.68, -21.09, -14.89, -21.13, -14.75, -21.39, -14.83, -21.33, -14.99, -4.468, -3.245, -4.315, -3.057, -4.738, -2.785, -4.861, -3.012, -4.146, -2.855, -4.607, -2.538, -4.738, -2.785, -4.315, -3.057, -3.178, -1.577, -3.009, -1.361, -2.944, -0.9351, -3.671, -1.529, -0.5352, -1.257, 0.02503, -1.305, 0.06199, -0.798, -0.4744, -0.7064, 2.269, -1.164, 2.709, -1.084, 2.689, -0.6965, 2.211, -0.7049, 4.175, -1.192, 4.424, -1.383, 4.626, -1.134, 4.351, -0.9483, 3.951, -1.373, 4.255, -1.629, 4.424, -1.383, 4.175, -1.192, 4.255, -1.629, 4.366, -1.74, 4.639, -1.576, 4.424, -1.383, 5.522, -2.626, 5.657, -2.795, 5.834, -2.689, 5.748, -2.475, 5.337, -2.821, 5.537, -2.946, 5.657, -2.795, 5.522, -2.626, 5.537, -2.946, 5.61, -3.005, 5.741, -2.924, 5.657, -2.795, 2.689, -0.6965, 2.709, -1.084, 2.818, -0.8044, 2.809, -0.8133, -20.84, -15.43, -20.9, -15.35, -21.06, -15.45, -20.98, -15.55, -20.73, -15.32, -20.76, -15.29, -20.9, -15.35, -20.84, -15.43, -20.76, -15.29, -20.79, -15.2, -20.95, -15.26, -20.9, -15.35, -21.13, -14.75, -21.14, -14.49, -21.45, -14.49, -21.39, -14.83, -20.91, -14.69, -20.9, -14.57, -21.14, -14.49, -21.13, -14.75, -20.9, -14.57, -20.76, -14.22, -21.08, -14.14, -21.14, -14.49, -4.086, -2.999, -4.613, -2.827, -4.283, -1.576, -4.463, -2.259, -3.504, -3.1, -4.085, -2.718, -4.613, -2.827, -4.086, -2.999, -4.085, -2.718, -3.926, -2.791, -4.287, -2.436, -4.613, -2.827, -2.672, -1.027, -2.597, -1.026, -2.687, -0.6904, -3.027, -0.5455, -2.674, -1.45, -2.554, -1.248, -2.597, -1.026, -2.672, -1.027, -2.554, -1.248, -2.32, -1.413, -2.15, -1.034, -2.597, -1.026, 3.126, -1.041, 3.089, -0.7166, 2.958, -0.8187, 2.961, -0.8067, 2.761, -1.496, 3.226, -1.395, 3.126, -1.041, 2.709, -1.084, 3.226, -1.395, 3.709, -1.296, 3.612, -1.012, 3.126, -1.041, 4.639, -1.576, 4.854, -1.819, 5.131, -1.598, 4.898, -1.344, 4.366, -1.74, 4.577, -2.028, 4.854, -1.819, 4.639, -1.576, 4.577, -2.028, 4.8, -2.304, 5.068, -2.074, 4.854, -1.819, 5.741, -2.924, 5.796, -3.023, 5.921, -2.978, 5.894, -2.858, 5.61, -3.005, 5.694, -3.096, 5.796, -3.023, 5.741, -2.924, 5.694, -3.096, 5.772, -3.165, 5.836, -3.103, 5.796, -3.023, -2.672, -1.027, -3.027, -0.5455, -2.244, -0.373, -2.843, -1.183, -2.674, -1.45, -2.672, -1.027, -2.843, -1.183, -2.789, -1.583, -2.789, -1.583, -2.843, -1.183, -3.009, -1.361, -2.828, -1.648, -4.532, -4.728, -3.165, -0.795, -3.165, -0.796, -3.165, -0.796, -4.531, -4.725, -4.532, -4.728, -3.165, -0.795, -4.531, -4.725, -4.531, -4.725, -4.531, -4.725, -4.598, -4.809, -4.598, -4.809, -20.95, -15.26, -20.79, -15.2, -20.87, -14.96, -21.05, -15.02, -4.872, -3.923, -4.79, -3.71, -5.058, -3.6, -5.099, -3.888, -4.684, -3.969, -4.618, -3.889, -4.79, -3.71, -4.872, -3.923, -4.618, -3.889, -4.335, -3.676, -4.6, -3.416, -4.79, -3.71, -4.287, -2.436, -3.964, -2.093, -4.38, -1.712, -3.353, 0.267, -3.926, -2.791, -3.587, -2.474, -3.964, -2.093, -4.287, -2.436, -3.587, -2.474, -3.242, -2.151, -3.612, -1.749, -3.964, -2.093, -2.15, -1.034, -1.666, -1.119, -1.604, -0.6135, -2.116, -0.5925, -2.32, -1.413, -1.8, -1.635, -1.666, -1.119, -2.15, -1.034, -1.8, -1.635, -1.196, -1.766, -1.11, -1.195, -1.666, -1.119, 0.8344, -1.319, 1.323, -1.288, 1.288, -0.794, 0.8161, -0.8305, 0.8679, -1.809, 1.366, -1.804, 1.323, -1.288, 0.8344, -1.319, 1.366, -1.804, 1.878, -1.744, 1.803, -1.239, 1.323, -1.288, 3.612, -1.012, 3.919, -1.038, 4.0, -0.7926, 3.608, -0.6977, 3.709, -1.296, 3.867, -1.207, 3.919, -1.038, 3.612, -1.012, 3.867, -1.207, 3.951, -1.373, 4.175, -1.192, 3.919, -1.038, 5.068, -2.074, 5.308, -2.367, 5.565, -2.187, 5.354, -1.861, 4.8, -2.304, 5.072, -2.572, 5.308, -2.367, 5.068, -2.074, 5.072, -2.572, 5.337, -2.821, 5.522, -2.626, 5.308, -2.367, 21.61, -13.94, 21.76, -14.06, 21.95, -13.75, 21.71, -13.71, 21.46, -13.81, 21.61, -13.94, 21.71, -13.71, 21.57, -13.73, 21.57, -13.73, 21.71, -13.71, 21.63, -13.37, 21.38, -13.61, -20.61, -15.65, -20.73, -15.54, -20.87, -15.68, -20.74, -15.8, -20.5, -15.5, -20.62, -15.41, -20.73, -15.54, -20.61, -15.65, -20.62, -15.41, -20.73, -15.32, -20.84, -15.43, -20.73, -15.54, -21.05, -15.02, -21.09, -14.89, -21.33, -14.99, -21.25, -15.11, -20.87, -14.96, -20.89, -14.83, -21.09, -14.89, -21.05, -15.02, -20.89, -14.83, -20.91, -14.69, -21.13, -14.75, -21.09, -14.89, -4.6, -3.416, -4.468, -3.245, -4.861, -3.012, -4.965, -3.229, -4.335, -3.676, -4.149, -3.539, -4.468, -3.245, -4.6, -3.416, -4.149, -3.539, -3.955, -3.385, -4.315, -3.057, -4.468, -3.245, -4.086, -2.999, -4.463, -2.259, -4.607, -2.538, -4.146, -2.855, -3.504, -3.1, -4.086, -2.999, -4.146, -2.855, -3.798, -3.28, -3.798, -3.28, -4.146, -2.855, -4.315, -3.057, -3.955, -3.385, -3.344, -1.824, -3.178, -1.577, -3.671, -1.529, -4.444, -2.193, -2.735, -2.084, -2.63, -1.88, -3.178, -1.577, -3.344, -1.824, -2.63, -1.88, -2.828, -1.648, -3.009, -1.361, -3.178, -1.577, -1.11, -1.195, -0.5352, -1.257, -0.4744, -0.7064, -1.047, -0.6367, -1.196, -1.766, -0.5813, -1.82, -0.5352, -1.257, -1.11, -1.195, -0.5813, -1.82, -0.01124, -1.813, 0.02503, -1.305, -0.5352, -1.257, 1.803, -1.239, 2.269, -1.164, 2.211, -0.7049, 1.749, -0.7651, 1.878, -1.744, 2.358, -1.63, 2.269, -1.164, 1.803, -1.239, 2.358, -1.63, 2.761, -1.496, 2.709, -1.084, 2.269, -1.164, -3.019, 0.9476, -3.668, 0.9206, -3.665, 0.9401, -2.998, 0.9583, -3.753, 2.092, -3.21, 2.57, -3.192, 2.56, -3.955, 2.01, -3.754, 2.085, -3.57, 1.959, -3.571, 1.958, -3.576, 1.956, -3.559, 1.954, -3.098, 1.954, -3.57, 1.959, -3.559, 1.954, -3.098, 1.946, -3.21, 2.57, -3.019, 0.9476, -2.998, 0.9583, -3.115, 1.856, -3.192, 2.56, -3.571, 1.958, -3.753, 2.092, -3.754, 2.085, -3.632, 1.986, -3.576, 1.956, -3.898, 1.686, -3.869, 1.631, -3.813, 1.684, -3.821, 1.706, -3.789, 1.671, -3.769, 1.711, -3.769, 1.732, -3.77, 1.731, -3.783, 1.738, -3.796, 1.743, -3.81, 1.735, -3.825, 1.723, -3.821, 1.706, -3.813, 1.684, -3.665, 0.9401, -3.098, 1.946, -3.769, 1.711, -3.789, 1.671, -3.751, 1.808, -3.791, 1.814, -3.796, 1.743, -3.783, 1.738, -3.098, 1.946, -3.559, 1.954, -3.769, 1.732, -3.769, 1.711, -2.998, 0.9583, -3.665, 0.9401, -3.789, 1.671, -3.813, 1.684, -3.869, 1.631, -3.85, 1.798, -3.89, 1.755, -3.825, 1.723, -3.81, 1.735, -3.559, 1.954, -3.576, 1.956, -3.716, 1.792, -3.77, 1.731, -3.769, 1.732, -4.179, 0.8814, -3.863, -0.4882, -3.867, -0.4684, -4.638, -0.1828, -4.176, 0.8885, -4.006, 1.859, -4.396, 2.81, -4.404, 2.804, -4.236, 2.398, -4.006, 1.859, -7.237, 1.057, -6.712, -0.1218, -6.696, -0.1069, -7.213, 1.059, -4.58, 1.11, -4.179, 0.8814, -4.176, 0.8885, -4.58, 1.11, -3.823, 2.916, -4.006, 1.859, -4.003, 1.851, -3.833, 2.901, -6.196, 1.389, -7.237, 1.057, -7.213, 1.059, -6.196, 1.388, -4.265, 1.389, -4.58, 1.11, -4.586, 1.117, -4.841, 1.006, -4.265, 1.39, -3.251, 1.369, -3.823, 2.916, -3.833, 2.901, -3.101, 2.237, -2.524, 1.729, -6.196, 1.389, -6.185, 1.399, -6.51, 2.592, -6.53, 2.586, -4.693, -0.02069, -4.265, 1.389, -4.285, 1.38, -4.525, 0.5948, -4.704, -0.01306, -3.251, 0.9362, -3.251, 1.369, -2.524, 1.729, -2.531, 1.044, -2.515, 0.3133, -1.862, 0.9011, -1.862, 0.9011, -1.862, 0.9011, -1.862, 0.9011, -1.862, 0.9011, -5.089, 3.333, -5.72, 3.471, -5.722, 3.46, -5.093, 3.325, -5.713, -0.5211, -4.693, -0.02069, -4.704, -0.01306, -5.213, -0.2543, -5.714, -0.5003, -3.863, -0.4882, -3.251, 0.9362, -2.515, 0.3133, -3.196, -0.07424, -3.867, -0.4684, -1.864, 0.9011, -1.865, 0.9011, -1.865, 0.9011, -1.864, 0.9011, -1.864, 0.9011, -4.396, 2.81, -5.089, 3.333, -5.093, 3.325, -4.734, 3.05, -4.404, 2.804, -6.712, -0.1218, -5.713, -0.5211, -5.714, -0.5003, -6.203, -0.2943, -6.696, -0.1069, -5.093, 3.325, -5.216, 2.786, -5.253, 2.547, -5.348, 2.52, -5.722, 3.46, -4.176, 0.8885, -4.58, 1.11, -3.941, 1.102, -3.928, 1.051, -4.254, 0.9167, -6.696, -0.1069, -7.213, 1.059, -6.42, 1.06, -6.127, 0.508, -6.365, 0.269, -5.348, 2.52, -5.253, 2.547, -5.162, 2.476, -5.079, 2.4, -5.06, 2.306, -5.055, 2.205, -5.092, 2.144, -5.134, 2.083, -5.181, 2.066, -5.224, 2.051, -5.315, 2.07, -5.4, 2.101, -5.508, 2.293, -5.44, 2.416, -4.868, 1.962, -5.092, 2.144, -5.055, 2.205, -4.796, 2.099, -5.009, 2.69, -5.162, 2.476, -5.253, 2.547, -5.216, 2.786, -5.383, 1.8, -5.315, 2.07, -5.224, 2.051, -5.188, 1.775, -4.782, 2.324, -5.06, 2.306, -5.079, 2.4, -4.848, 2.516, -6.221, 3.104, -6.51, 2.592, -5.508, 2.293, -5.44, 2.416, -5.085, 1.799, -5.181, 2.066, -5.134, 2.083, -4.994, 1.842, -5.722, 3.46, -6.221, 3.104, -5.44, 2.416, -5.348, 2.52, -6.51, 2.592, -5.508, 2.293, -5.4, 2.101, -5.569, 1.902, -6.185, 1.399, -3.74, 1.293, -3.675, 1.232, -3.613, 1.183, -3.613, 1.092, -3.64, 1.001, -3.717, 0.9696, -3.811, 0.9435, -3.877, 0.9945, -3.928, 1.051, -3.941, 1.102, -3.832, 1.262, -4.003, 1.851, -3.833, 2.901, -3.729, 1.619, -3.74, 1.293, -3.832, 1.262, -3.311, 1.054, -3.391, 0.8313, -3.64, 1.001, -3.613, 1.092, -4.093, 0.7254, -4.254, 0.9167, -3.928, 1.051, -3.877, 0.9945, -3.833, 2.901, -3.101, 2.237, -2.524, 1.729, -3.041, 1.445, -3.358, 1.316, -3.52, 1.232, -3.613, 1.183, -3.675, 1.232, -3.74, 1.293, -3.729, 1.619, -4.58, 1.11, -3.941, 1.102, -3.832, 1.262, -4.003, 1.851, -4.321, 1.545, -3.6, 0.6683, -3.851, 0.6262, -3.811, 0.9435, -3.717, 0.9696, -5.279, 0.4328, -5.485, 0.3566, -5.717, 0.3023, -5.934, 0.3884, -6.127, 0.508, -6.42, 1.06, -6.152, 1.534, -5.23, 1.056, -5.229, 0.7268, -4.916, 0.6857, -5.068, 0.2859, -5.279, 0.4328, -5.229, 0.7268, -5.583, 1.213, -4.919, 1.206, -4.285, 1.38, -6.061, 0.09177, -6.365, 0.269, -6.127, 0.508, -5.934, 0.3884, -7.213, 1.059, -6.196, 1.388, -6.152, 1.534, -6.42, 1.06, -5.374, 0.08703, -5.718, 0.007169, -5.717, 0.3023, -5.485, 0.3566, -3.89, 1.755, -3.898, 1.686, -3.821, 1.706, -3.825, 1.723, -3.192, 2.56, -3.115, 1.856, -3.898, 1.686, -3.89, 1.755, -3.115, 1.856, -2.998, 0.9583, -3.869, 1.631, -3.898, 1.686, -3.716, 1.792, -3.751, 1.808, -3.783, 1.738, -3.77, 1.731, -3.576, 1.956, -3.632, 1.986, -3.751, 1.808, -3.716, 1.792, -3.632, 1.986, -3.754, 2.085, -3.791, 1.814, -3.751, 1.808, -3.791, 1.814, -3.85, 1.798, -3.81, 1.735, -3.796, 1.743, -3.754, 2.085, -3.955, 2.01, -3.85, 1.798, -3.791, 1.814, -3.955, 2.01, -3.192, 2.56, -3.89, 1.755, -3.85, 1.798, -3.358, 1.316, -3.311, 1.054, -3.613, 1.092, -3.613, 1.183, -3.52, 1.232, -2.524, 1.729, -2.531, 1.044, -3.311, 1.054, -3.358, 1.316, -3.041, 1.445, -2.531, 1.044, -2.515, 0.3133, -3.391, 0.8313, -3.311, 1.054, -3.851, 0.6262, -4.093, 0.7254, -3.877, 0.9945, -3.811, 0.9435, -3.867, -0.4684, -4.638, -0.1828, -4.093, 0.7254, -3.851, 0.6262, -4.638, -0.1828, -4.176, 0.8885, -4.254, 0.9167, -4.093, 0.7254, -3.391, 0.8313, -3.6, 0.6683, -3.717, 0.9696, -3.64, 1.001, -2.515, 0.3133, -3.196, -0.07424, -3.6, 0.6683, -3.391, 0.8313, -3.196, -0.07424, -3.867, -0.4684, -3.851, 0.6262, -3.6, 0.6683, -4.994, 1.842, -5.134, 2.083, -5.092, 2.144, -4.868, 1.962, -4.586, 1.117, -4.328, 1.55, -4.868, 1.962, -4.994, 1.842, -4.328, 1.55, -4.006, 1.859, -4.796, 2.099, -4.868, 1.962, -4.848, 2.516, -5.079, 2.4, -5.162, 2.476, -5.009, 2.69, -4.404, 2.804, -4.848, 2.516, -5.009, 2.69, -4.734, 3.05, -4.734, 3.05, -5.009, 2.69, -5.216, 2.786, -5.093, 3.325, -5.569, 1.902, -5.4, 2.101, -5.315, 2.07, -5.383, 1.8, -6.185, 1.399, -5.569, 1.902, -5.383, 1.8, -5.579, 1.221, -5.579, 1.221, -5.383, 1.8, -5.188, 1.775, -4.265, 1.39, -4.796, 2.099, -5.055, 2.205, -5.06, 2.306, -4.782, 2.324, -4.006, 1.859, -4.796, 2.099, -4.782, 2.324, -4.236, 2.398, -4.236, 2.398, -4.782, 2.324, -4.848, 2.516, -4.404, 2.804, -5.188, 1.775, -5.224, 2.051, -5.181, 2.066, -5.085, 1.799, -4.265, 1.39, -5.188, 1.775, -5.085, 1.799, -4.841, 1.006, -4.841, 1.006, -5.085, 1.799, -4.994, 1.842, -4.586, 1.117, -4.919, 1.206, -4.916, 0.6857, -5.229, 0.7268, -5.23, 1.056, -4.285, 1.38, -4.525, 0.5948, -4.916, 0.6857, -4.919, 1.206, -4.525, 0.5948, -4.704, -0.01306, -5.068, 0.2859, -4.916, 0.6857, -6.196, 1.388, -6.152, 1.534, -5.23, 1.056, -4.919, 1.206, -5.583, 1.213, -5.718, 0.007169, -6.061, 0.09177, -5.934, 0.3884, -5.717, 0.3023, -5.714, -0.5003, -6.203, -0.2943, -6.061, 0.09177, -5.718, 0.007169, -6.203, -0.2943, -6.696, -0.1069, -6.365, 0.269, -6.061, 0.09177, -5.068, 0.2859, -5.374, 0.08703, -5.485, 0.3566, -5.279, 0.4328, -4.704, -0.01306, -5.213, -0.2543, -5.374, 0.08703, -5.068, 0.2859, -5.213, -0.2543, -5.714, -0.5003, -5.718, 0.007169, -5.374, 0.08703, 5.131, -1.598, 5.354, -1.861, 5.369, -1.858, 5.133, -1.606, 3.089, -0.7166, 3.608, -0.6977, 3.607, -0.6954, 3.12, -0.7054, -2.687, -0.6904, -2.116, -0.5925, -2.103, -0.5778, -2.682, -0.7078, -4.283, -1.576, -3.353, 0.267, -3.496, 0.3043, -4.268, -1.585, -5.089, -4.129, -5.099, -3.888, -5.102, -3.888, -5.084, -4.129, -4.858, -4.695, -4.893, -4.632, -4.893, -4.63, -4.858, -4.695, 5.894, -2.858, 5.921, -2.978, 5.919, -2.977, 5.895, -2.858, 4.898, -1.344, 5.131, -1.598, 5.133, -1.606, 4.913, -1.343, 2.689, -0.6965, 3.089, -0.7166, 3.12, -0.7054, 2.65, -0.6544, -3.027, -0.5455, -2.687, -0.6904, -2.682, -0.7078, -3.063, -0.5263, -4.463, -2.259, -4.283, -1.576, -4.268, -1.585, -4.452, -2.264, -5.057, -4.325, -5.089, -4.129, -5.084, -4.129, -5.059, -4.331, -4.816, -4.755, -4.858, -4.695, -4.858, -4.695, -4.816, -4.755, 2.709, -1.084, 3.126, -1.041, 2.961, -0.8067, 2.818, -0.8044, -4.463, -2.259, -4.452, -2.264, -4.601, -2.541, -4.607, -2.538, 5.834, -2.689, 5.894, -2.858, 5.895, -2.858, 5.828, -2.688, 4.626, -1.134, 4.898, -1.344, 4.913, -1.343, 4.629, -1.141, 2.211, -0.7049, 2.689, -0.6965, 2.65, -0.6544, 2.197, -0.7131, -0.4744, -0.7064, 0.06199, -0.798, 0.02356, -0.7968, -0.4754, -0.7037, -3.671, -1.529, -2.944, -0.9351, -2.951, -0.9701, -3.685, -1.552, -4.861, -3.012, -4.738, -2.785, -4.734, -2.788, -4.859, -3.013, -5.017, -4.42, -5.057, -4.325, -5.059, -4.331, -5.018, -4.425, -4.86, -3.686, -4.816, -4.755, -4.816, -4.755, -4.859, -3.687, -2.244, -0.373, -2.263, -0.3967, -2.951, -0.9701, -2.944, -0.9351, 5.748, -2.475, 5.834, -2.689, 5.828, -2.688, 5.758, -2.469, 4.351, -0.9483, 4.626, -1.134, 4.629, -1.141, 4.365, -0.9486, 1.749, -0.7651, 2.211, -0.7049, 2.197, -0.7131, 1.746, -0.7848, -1.047, -0.6367, -0.4744, -0.7064, -0.4754, -0.7037, -1.043, -0.6281, -4.444, -2.193, -3.671, -1.529, -3.685, -1.552, -4.501, -2.106, -4.965, -3.229, -4.861, -3.012, -4.859, -3.013, -4.992, -3.22, -4.973, -4.494, -5.017, -4.42, -5.018, -4.425, -4.968, -4.492, -4.827, -3.716, -4.86, -3.686, -4.859, -3.687, -4.826, -3.717, 5.916, -3.201, 5.913, -3.2, 5.941, -3.076, 5.936, -3.079, 5.565, -2.187, 5.748, -2.475, 5.758, -2.469, 5.563, -2.191, 4.0, -0.7926, 4.351, -0.9483, 4.365, -0.9486, 3.999, -0.8069, 1.288, -0.794, 1.749, -0.7651, 1.746, -0.7848, 1.292, -0.7972, -1.604, -0.6135, -1.047, -0.6367, -1.043, -0.6281, -1.594, -0.6267, -4.38, -1.712, -4.444, -2.193, -4.501, -2.106, -4.378, -1.721, -5.058, -3.6, -4.965, -3.229, -4.992, -3.22, -5.048, -3.595, -21.12, -15.34, -21.24, -15.11, -21.46, -15.1, -21.23, -15.47, -4.827, -3.717, -4.827, -3.716, -4.826, -3.717, -4.826, -3.717, -4.607, -2.538, -4.601, -2.541, -4.734, -2.788, -4.738, -2.785, 5.867, -3.277, 5.869, -3.29, 5.913, -3.2, 5.916, -3.201, 5.354, -1.861, 5.565, -2.187, 5.563, -2.191, 5.369, -1.858, 3.608, -0.6977, 4.0, -0.7926, 3.999, -0.8069, 3.607, -0.6954, 0.8161, -0.8305, 1.288, -0.794, 1.292, -0.7972, 0.8502, -0.8278, -2.116, -0.5925, -1.604, -0.6135, -1.594, -0.6267, -2.103, -0.5778, -3.353, 0.267, -4.38, -1.712, -4.378, -1.721, -3.496, 0.3043, -5.099, -3.888, -5.058, -3.6, -5.048, -3.595, -5.102, -3.888, -3.165, -0.796, -3.165, -0.796, -3.165, -0.796, -3.165, -0.796, -3.027, -0.5455, -3.063, -0.5263, -2.263, -0.3967, -2.244, -0.373, 5.921, -2.978, 5.936, -3.079, 5.941, -3.076, 5.919, -2.977, -3.063, -0.5263, -2.682, -0.7078, -3.007, -0.223, -3.335, 0.4193, -4.452, -2.264, -4.268, -1.585, -4.749, -1.08, -5.088, -1.894, -21.4, -14.84, -21.44, -14.49, -21.82, -14.33, -21.69, -14.73, -20.98, -15.55, -21.06, -15.45, -21.14, -15.61, -21.05, -15.73, 2.809, -0.8133, 2.818, -0.8044, 2.836, -0.8174, 2.833, -0.8021, 21.94, -13.75, 22.39, -13.64, 22.67, -13.01, 22.05, -13.26, 5.563, -2.191, 5.758, -2.469, 6.064, -2.33, 5.917, -1.998, 3.999, -0.8069, 4.365, -0.9486, 4.648, -0.5568, 4.229, -0.3812, 1.292, -0.7972, 1.746, -0.7848, 2.073, -0.3199, 1.543, -0.3309, -1.594, -0.6267, -1.043, -0.6281, -1.378, -0.08632, -1.905, -0.06394, -4.378, -1.721, -4.501, -2.106, -4.521, -0.6556, -4.489, -1.357, -5.048, -3.595, -4.992, -3.22, -5.442, -2.999, -5.403, -3.405, -4.826, -3.717, -4.826, -3.717, -4.831, -3.779, -4.831, -3.779, -4.601, -2.541, -5.199, -2.229, -5.295, -2.532, -4.734, -2.788, 5.758, -2.469, 5.828, -2.688, 6.089, -2.563, 6.064, -2.33, 4.365, -0.9486, 4.629, -1.141, 4.953, -0.7701, 4.648, -0.5568, 1.746, -0.7848, 2.197, -0.7131, 2.55, -0.2572, 2.073, -0.3199, -1.043, -0.6281, -0.4754, -0.7037, -0.8104, -0.2004, -1.378, -0.08632, -4.501, -2.106, -3.685, -1.552, -5.334, 0.3523, -4.521, -0.6556, -4.992, -3.22, -4.859, -3.013, -5.376, -2.792, -5.442, -2.999, -21.24, -15.11, -21.33, -14.99, -21.57, -14.91, -21.46, -15.1, -20.74, -15.8, -20.87, -15.68, -20.91, -15.89, -20.76, -16.05, -3.063, -0.5263, -3.335, 0.4193, -3.765, 0.04871, -2.263, -0.3967, 5.919, -2.977, 5.941, -3.076, 6.096, -3.014, 6.104, -2.901, 5.133, -1.606, 5.369, -1.858, 5.739, -1.597, 5.504, -1.298, 3.12, -0.7054, 3.607, -0.6954, 3.822, -0.2354, 3.369, -0.2159, -2.682, -0.7078, -2.103, -0.5778, -2.373, -0.04075, -3.007, -0.223, -4.268, -1.585, -3.496, 0.3043, -4.705, -1.691, -4.749, -1.08, -21.44, -14.49, -21.47, -14.08, -21.95, -13.85, -21.82, -14.33, -21.06, -15.45, -21.12, -15.34, -21.23, -15.47, -21.14, -15.61, 21.76, -14.11, 22.12, -14.11, 22.39, -13.64, 21.94, -13.75, 5.369, -1.858, 5.563, -2.191, 5.917, -1.998, 5.739, -1.597, 3.607, -0.6954, 3.999, -0.8069, 4.229, -0.3812, 3.822, -0.2354, 0.8502, -0.8278, 1.292, -0.7972, 1.543, -0.3309, 0.9834, -0.3562, -2.103, -0.5778, -1.594, -0.6267, -1.905, -0.06394, -2.373, -0.04075, -3.496, 0.3043, -4.378, -1.721, -4.489, -1.357, -4.705, -1.691, -5.102, -3.888, -5.048, -3.595, -5.403, -3.405, -5.385, -3.749, -3.165, -0.796, -3.161, -0.7884, -3.161, -0.7884, -3.165, -0.796, -4.452, -2.264, -5.088, -1.894, -5.199, -2.229, -4.601, -2.541, 5.828, -2.688, 5.895, -2.858, 6.114, -2.765, 6.089, -2.563, 4.629, -1.141, 4.913, -1.343, 5.261, -1.001, 4.953, -0.7701, 2.197, -0.7131, 2.65, -0.6544, 2.893, -0.1751, 2.55, -0.2572, -0.4754, -0.7037, 0.02356, -0.7968, -0.1635, -0.3096, -0.8104, -0.2004, -3.685, -1.552, -2.951, -0.9701, -4.241, -0.3588, -5.334, 0.3523, -4.859, -3.013, -4.734, -2.788, -5.295, -2.532, -5.376, -2.792, -21.33, -14.99, -21.4, -14.84, -21.69, -14.73, -21.57, -14.91, -20.87, -15.68, -20.98, -15.55, -21.05, -15.73, -20.91, -15.89, -2.263, -0.3967, -3.765, 0.04871, -4.241, -0.3588, -2.951, -0.9701, 5.895, -2.858, 5.919, -2.977, 6.104, -2.901, 6.114, -2.765, 4.913, -1.343, 5.133, -1.606, 5.504, -1.298, 5.261, -1.001, 2.65, -0.6544, 3.12, -0.7054, 3.369, -0.2159, 2.893, -0.1751, 6.104, -2.901, 6.096, -3.014, 6.34, -3.111, 6.417, -2.975, 5.504, -1.298, 5.739, -1.597, 6.386, -1.294, 6.098, -0.8616, 3.369, -0.2159, 3.822, -0.2354, 3.959, 0.3689, 3.449, 0.4454, -3.007, -0.223, -2.373, -0.04075, -2.516, 0.8416, -3.29, 0.6451, -4.749, -1.08, -4.705, -1.691, -5.378, -1.423, -5.486, -1.888, -5.306, -4.034, -5.385, -3.749, -5.927, -3.906, -5.762, -4.219, -21.14, -15.61, -21.23, -15.47, -21.65, -15.79, -21.52, -15.92, 22.12, -14.11, 22.7, -14.59, 23.16, -14.08, 22.39, -13.64, 5.739, -1.597, 5.917, -1.998, 6.506, -1.809, 6.386, -1.294, 3.822, -0.2354, 4.229, -0.3812, 4.458, 0.2265, 3.959, 0.3689, 0.9834, -0.3562, 1.543, -0.3309, 1.572, 0.6248, 1.043, 0.6708, -2.373, -0.04075, -1.905, -0.06394, -1.927, 0.8988, -2.516, 0.8416, -4.705, -1.691, -4.489, -1.357, -5.239, -0.9767, -5.378, -1.423, -5.385, -3.749, -5.403, -3.405, -6.075, -3.528, -5.927, -3.906, -3.161, -0.7884, -3.161, -0.7884, -3.161, -0.7884, -3.161, -0.7884, -5.088, -1.894, -6.383, -1.584, -6.381, -2.03, -5.199, -2.229, 6.089, -2.563, 6.114, -2.765, 6.485, -2.804, 6.535, -2.551, 4.953, -0.7701, 5.261, -1.001, 5.755, -0.4969, 5.364, -0.2033, 2.55, -0.2572, 2.893, -0.1751, 2.927, 0.5069, 2.524, 0.5387, -0.8104, -0.2004, -0.1635, -0.3096, -0.08263, 0.7642, -0.6992, 0.8417, -5.334, 0.3523, -4.241, -0.3588, -4.583, 0.004995, -4.826, -0.2206, -5.376, -2.792, -5.295, -2.532, -6.348, -2.425, -6.289, -2.771, -21.57, -14.91, -21.69, -14.73, -22.31, -15.07, -22.13, -15.27, -20.91, -15.89, -21.05, -15.73, -21.41, -16.05, -21.25, -16.21, -3.765, 0.04871, -4.32, 0.1965, -4.583, 0.004995, -4.241, -0.3588, 6.114, -2.765, 6.104, -2.901, 6.417, -2.975, 6.485, -2.804, 5.261, -1.001, 5.504, -1.298, 6.098, -0.8616, 5.755, -0.4969, 2.893, -0.1751, 3.369, -0.2159, 3.449, 0.4454, 2.927, 0.5069, 0.9834, -0.3562, 1.043, 0.6708, -0.08263, 0.7642, -0.1635, -0.3096, -3.335, 0.4193, -3.007, -0.223, -3.29, 0.6451, -4.04, 0.3519, -5.088, -1.894, -4.749, -1.08, -5.486, -1.888, -6.383, -1.584, -21.69, -14.73, -21.82, -14.33, -22.59, -14.65, -22.31, -15.07, -21.05, -15.73, -21.14, -15.61, -21.52, -15.92, -21.41, -16.05, 22.12, -14.11, 21.76, -14.11, 21.61, -14.23, 21.78, -14.41, 22.39, -13.64, 23.16, -14.08, 23.64, -13.39, 22.67, -13.01, 5.917, -1.998, 6.064, -2.33, 6.557, -2.248, 6.506, -1.809, 4.229, -0.3812, 4.648, -0.5568, 4.96, 0.02522, 4.458, 0.2265, 1.543, -0.3309, 2.073, -0.3199, 2.067, 0.577, 1.572, 0.6248, -1.905, -0.06394, -1.378, -0.08632, -1.319, 0.8988, -1.927, 0.8988, -4.489, -1.357, -4.521, -0.6556, -5.042, -0.4798, -5.239, -0.9767, -5.403, -3.405, -5.442, -2.999, -6.208, -3.069, -6.075, -3.528, -21.46, -15.1, -21.95, -15.43, -21.65, -15.79, -21.23, -15.47, -3.161, -0.7884, -3.161, -0.7884, -3.161, -0.7884, -3.161, -0.7884, -5.199, -2.229, -6.381, -2.03, -6.348, -2.425, -5.295, -2.532, 6.064, -2.33, 6.089, -2.563, 6.535, -2.551, 6.557, -2.248, 4.648, -0.5568, 4.953, -0.7701, 5.364, -0.2033, 4.96, 0.02522, 2.073, -0.3199, 2.55, -0.2572, 2.524, 0.5387, 2.067, 0.577, -1.378, -0.08632, -0.8104, -0.2004, -0.6992, 0.8417, -1.319, 0.8988, -4.521, -0.6556, -5.334, 0.3523, -4.826, -0.2206, -5.042, -0.4798, -5.442, -2.999, -5.376, -2.792, -6.289, -2.771, -6.208, -3.069, -21.46, -15.1, -21.57, -14.91, -22.13, -15.27, -21.95, -15.43, -20.76, -16.05, -20.91, -15.89, -21.25, -16.21, -21.09, -16.37, -3.335, 0.4193, -4.04, 0.3519, -4.32, 0.1965, -3.765, 0.04871, -4.797, -4.579, -4.853, -4.441, -4.902, -4.514, -4.876, -4.568, 0.8344, -1.319, 0.781, -0.8438, 1.256, -0.7205, 1.354, -1.293, -4.876, -4.568, -4.902, -4.514, -4.907, -4.541, -4.9, -4.55, 0.8648, -5.169, 0.7951, -4.759, 0.3612, -4.888, 0.3737, -4.906, 0.02503, -1.305, 0.8344, -1.319, 1.354, -1.293, -0.462, -1.239, -4.853, -4.441, -4.968, -4.492, -4.923, -4.525, -4.902, -4.514, -21.24, -15.11, -21.12, -15.34, -21.12, -15.25, -21.17, -15.17, 0.09439, -0.8205, 0.02503, -1.305, -0.462, -1.239, -0.3504, -0.6781, 0.781, -0.8438, 0.09439, -0.8205, -0.3504, -0.6781, 1.256, -0.7205, -21.12, -15.34, -20.95, -15.26, -21.09, -15.24, -21.12, -15.25, -21.13, -15.19, -21.13, -15.21, -21.13, -15.2, -21.13, -15.2, 0.3612, -4.888, 0.05225, -4.89, 0.1858, -4.898, 0.2216, -4.908, -21.12, -15.25, -21.09, -15.24, -21.13, -15.21, -21.13, -15.21, -0.3504, -0.6781, -0.462, -1.239, -0.5419, -0.8487, -0.4665, -0.9071, -0.462, -1.239, 1.354, -1.293, 1.412, -0.9997, -0.5419, -0.8487, 0.7951, -4.759, -0.3566, -4.728, 0.05225, -4.89, 0.3612, -4.888, -21.17, -15.17, -21.12, -15.25, -21.13, -15.21, -21.13, -15.19, -4.902, -4.514, -4.923, -4.525, -4.904, -4.539, -4.907, -4.541, 0.3139, -0.9499, 0.3063, -0.7975, 0.536, -0.7658, 0.5467, -0.949, -4.902, -4.546, -4.902, -4.546, -4.902, -4.546, -4.902, -4.546, -4.907, -4.541, -4.904, -4.539, -4.902, -4.545, -4.903, -4.546, 1.412, -0.9997, 1.339, -0.8945, 0.5236, -1.008, 0.5686, -0.8388, -4.9, -4.55, -4.907, -4.541, -4.903, -4.546, -4.902, -4.546, -21.13, -15.21, -21.13, -15.21, -21.13, -15.2, -21.13, -15.2, -0.4665, -0.9071, -0.5419, -0.8487, 0.3063, -0.7975, 0.3139, -0.9499, -0.5419, -0.8487, 1.412, -0.9997, 0.5686, -0.8388, 0.3063, -0.7975, -1.867, 0.9011, -2.02, 0.9011, -2.02, 0.9213, -1.867, 0.9213, -2.179, 0.9011, -2.179, 0.9213, -2.354, 0.9213, -2.354, 0.9011, 0.3063, -0.7975, 0.5686, -0.8388, 0.4358, -0.8494, 0.536, -0.7658, 0.2216, -4.908, 0.1858, -4.898, 0.1987, -4.89, 0.206, -4.89, -21.13, -15.2, -21.13, -15.2, -21.13, -15.2, -21.13, -15.2, -4.903, -4.546, -4.902, -4.545, -4.902, -4.546, -4.902, -4.546, 0.5686, -0.8388, 0.5236, -1.008, 0.4322, -0.9045, 0.4358, -0.8494, -4.902, -4.546, -4.903, -4.546, -4.902, -4.546, -4.902, -4.546, -12.65, 3.558, -13.36, 2.548, -12.7, 2.62, -11.74, 3.558, -2.969, 0.9011, -2.792, 1.155, -2.743, 1.041, -2.894, 0.9261, -2.803, 0.9193, -2.834, 0.9655, -2.692, 1.093, -2.563, 1.155, -2.692, 1.093, -2.834, 0.9655, -2.894, 0.9261, -2.743, 1.041, 2.836, -0.8174, 2.939, -0.8192, 2.901, -0.8076, 2.878, -0.8086, 2.958, -0.8187, 2.809, -0.8133, 2.833, -0.8021, 2.938, -0.8043, 2.818, -0.8044, 2.961, -0.8067, 2.939, -0.8192, 2.836, -0.8174, 2.961, -0.8067, 2.958, -0.8187, 2.938, -0.8043, 2.939, -0.8192, 5.837, -3.291, 5.835, -3.287, 5.869, -3.29, 5.867, -3.277, 5.829, -3.249, 112.6, -93.91, 112.5, -94.0, 112.4, -94.74, 113.4, -93.98, 5.837, -3.291, 5.834, -3.291, 5.833, -3.29, 5.835, -3.287, 2.878, -0.8114, 2.878, -0.8086, 2.891, -0.8079, 2.891, -0.8124, 2.939, -0.8192, 2.938, -0.8043, 2.901, -0.8131, 2.901, -0.8076, 2.833, -0.8021, 2.836, -0.8174, 2.878, -0.8086, 2.878, -0.8114, 2.938, -0.8043, 2.833, -0.8021, 2.878, -0.8114, 2.901, -0.8131, 112.5, -93.99, 112.5, -94.0, 112.5, -94.0, 112.5, -93.99, 2.891, -0.8079, 2.892, -0.809, 2.892, -0.8101, 2.893, -0.81, 5.834, -3.292, 5.834, -3.291, 5.834, -3.291, 5.837, -3.291, 9.97, -4.264, 9.877, -4.257, 9.931, -4.261, 9.933, -4.257, 5.832, -3.291, 5.833, -3.29, 5.834, -3.291, 5.834, -3.292, 2.878, -0.8086, 2.901, -0.8076, 2.892, -0.809, 2.891, -0.8079, 112.6, -93.91, 112.5, -93.99, 112.5, -93.99, 112.5, -94.0, 2.901, -0.8076, 2.901, -0.8131, 2.892, -0.8114, 2.892, -0.809, -2.54, 0.9011, -2.356, 0.9011, -2.356, 0.924, -2.54, 0.924, -2.177, 0.9011, -2.022, 0.9011, -2.022, 0.924, -2.177, 0.924, 2.892, -0.809, 2.892, -0.8114, 2.892, -0.8102, 2.892, -0.8101, 5.834, -3.291, 5.833, -3.291, 5.833, -3.291, 5.833, -3.29, 2.891, -0.8124, 2.891, -0.8079, 2.893, -0.81, 2.893, -0.8103, 5.834, -3.291, 5.833, -3.291, 5.833, -3.291, 5.834, -3.291, 9.933, -4.257, 9.931, -4.261, 9.937, -4.253, 9.934, -4.253, 5.833, -3.29, 5.833, -3.291, 5.833, -3.291, 5.834, -3.291, -3.081, 4.555, -3.095, 4.453, -3.086, 4.445, -3.074, 4.507, -104.5, 96.3, -105.0, 94.91, -105.5, 95.09, -105.1, 97.57, -3.057, 4.503, -3.081, 4.477, -3.08, 4.444, -3.077, 4.446, -3.081, 4.477, -3.082, 4.449, -3.079, 4.442, -3.08, 4.444, 5.829, -3.249, 5.803, -3.282, 5.834, -3.292, 5.837, -3.291, 21.62, -14.11, 21.63, -14.12, 21.5, -14.07, 21.56, -14.18, 21.61, -14.23, -3.082, 4.449, -3.078, 4.431, -3.078, 4.431, -3.079, 4.442, -3.074, 4.507, -3.078, 4.459, -3.082, 4.449, -3.081, 4.477, -3.086, 4.445, -3.074, 4.447, -3.078, 4.459, -3.074, 4.507, -3.08, 4.444, -3.079, 4.442, -3.074, 4.447, -3.086, 4.445, -3.078, 4.431, -3.078, 4.406, -3.077, 4.405, -3.078, 4.431, -3.078, 4.459, -3.078, 4.435, -3.078, 4.431, -3.082, 4.449, -3.079, 4.442, -3.078, 4.431, -3.076, 4.432, -3.074, 4.447, -3.074, 4.447, -3.076, 4.432, -3.078, 4.435, -3.078, 4.459, -3.078, 4.406, -3.079, 4.358, -3.075, 4.359, -3.077, 4.405, -3.078, 4.435, -3.075, 4.406, -3.078, 4.406, -3.078, 4.431, -3.078, 4.431, -3.077, 4.405, -3.077, 4.407, -3.076, 4.432, -3.076, 4.432, -3.077, 4.407, -3.075, 4.406, -3.078, 4.435, -3.079, 4.358, -3.086, 4.246, -3.07, 4.248, -3.075, 4.359, -3.077, 4.407, -3.077, 4.359, -3.072, 4.359, -3.075, 4.406, -3.075, 4.406, -3.072, 4.359, -3.079, 4.358, -3.078, 4.406, -3.077, 4.405, -3.075, 4.359, -3.077, 4.359, -3.077, 4.407, -13.82, 15.84, -13.53, 2.652, -13.43, 2.548, -13.76, 15.85, -3.072, 4.359, -3.06, 4.247, -3.086, 4.246, -3.079, 4.358, -3.075, 4.359, -3.07, 4.248, -3.077, 4.247, -3.077, 4.359, -3.077, 4.359, -3.077, 4.247, -3.06, 4.247, -3.072, 4.359, -3.013, 0.9272, -2.971, 0.9378, -2.987, 0.9251, -2.987, 0.9011, -13.76, 15.85, -13.43, 2.548, -13.43, 2.643, -13.78, 15.84, -3.077, 4.247, -2.987, 0.9251, -2.971, 0.9378, -3.06, 4.247, -3.06, 4.247, -2.971, 0.9378, -3.013, 0.9272, -3.086, 4.246, 22.12, -14.11, 0.0, 0.0, -14.66, -5.286, -20.76, -16.05, 21.78, -14.41])
me_plane.materials.append(mat_material_001)
me_plane.use_remesh_preserve_volume = False
me_plane.use_remesh_preserve_attributes = False
me_plane.use_mirror_vertex_groups = False
me_plane.update()

# ---- objects
ob_plane = bpy.data.objects.new('Plane', me_plane)
ob_lamp = bpy.data.objects.new('Lamp', light_lamp)
ob_camera = bpy.data.objects.new('Camera', cam_camera)

# ---- transforms, parenting, visibility, modifiers, constraints
ob_plane.location = (0.0, 0.0, 0.0)
ob_plane.scale = (6.56, 6.56, 6.56)
ob_plane.lineart.crease_threshold = 0.0
ob_lamp.location = (4.076, 1.005, 5.904)
ob_lamp.rotation_euler = (0.6503, 0.05522, 1.866)
ob_lamp.lock_rotations_4d = False
ob_lamp.empty_display_type = 'ARROWS'
ob_lamp.color = (0.0, 0.0, 0.0, 0.0)
ob_lamp.lineart.crease_threshold = 0.0
ob_camera.location = (7.481, -6.508, 5.344)
ob_camera.rotation_euler = (1.109, 0.01082, 0.8149)
ob_camera.lock_rotations_4d = False
ob_camera.empty_display_type = 'ARROWS'
ob_camera.color = (0.0, 0.0, 0.0, 0.0)
ob_camera.display_type = 'WIRE'
ob_camera.lineart.crease_threshold = 0.0

# ---- collection membership
col_collection_1.objects.link(ob_plane)
col_collection_1.objects.link(ob_lamp)
col_collection_1.objects.link(ob_camera)

# ---- scene / render settings (as saved in the file)
scene.camera = ob_camera
scene.frame_start = 1; scene.frame_end = 250; scene.frame_set(0)
scene.render.engine = 'BLENDER_EEVEE_NEXT'
scene.render.image_settings.color_mode = 'RGB'
scene.render.image_settings.compression = 90
scene.render.resolution_percentage = 50
scene.render.dither_intensity = 0.0
scene.cycles.use_denoising = False
scene.cycles.samples = 10
scene.cycles.sampling_pattern = 'TABULATED_SOBOL'
scene.cycles.light_sampling_threshold = 0.0
scene.cycles.use_adaptive_sampling = False
scene.cycles.use_light_tree = False
scene.cycles.blur_glossy = 0.0
scene.cycles.volume_bounces = 1
scene.cycles.pixel_filter_type = 'GAUSSIAN'
scene.cycles.sample_clamp_indirect = 0.0
scene.view_settings.view_transform = 'Standard'
bpy.context.view_layer.update()
